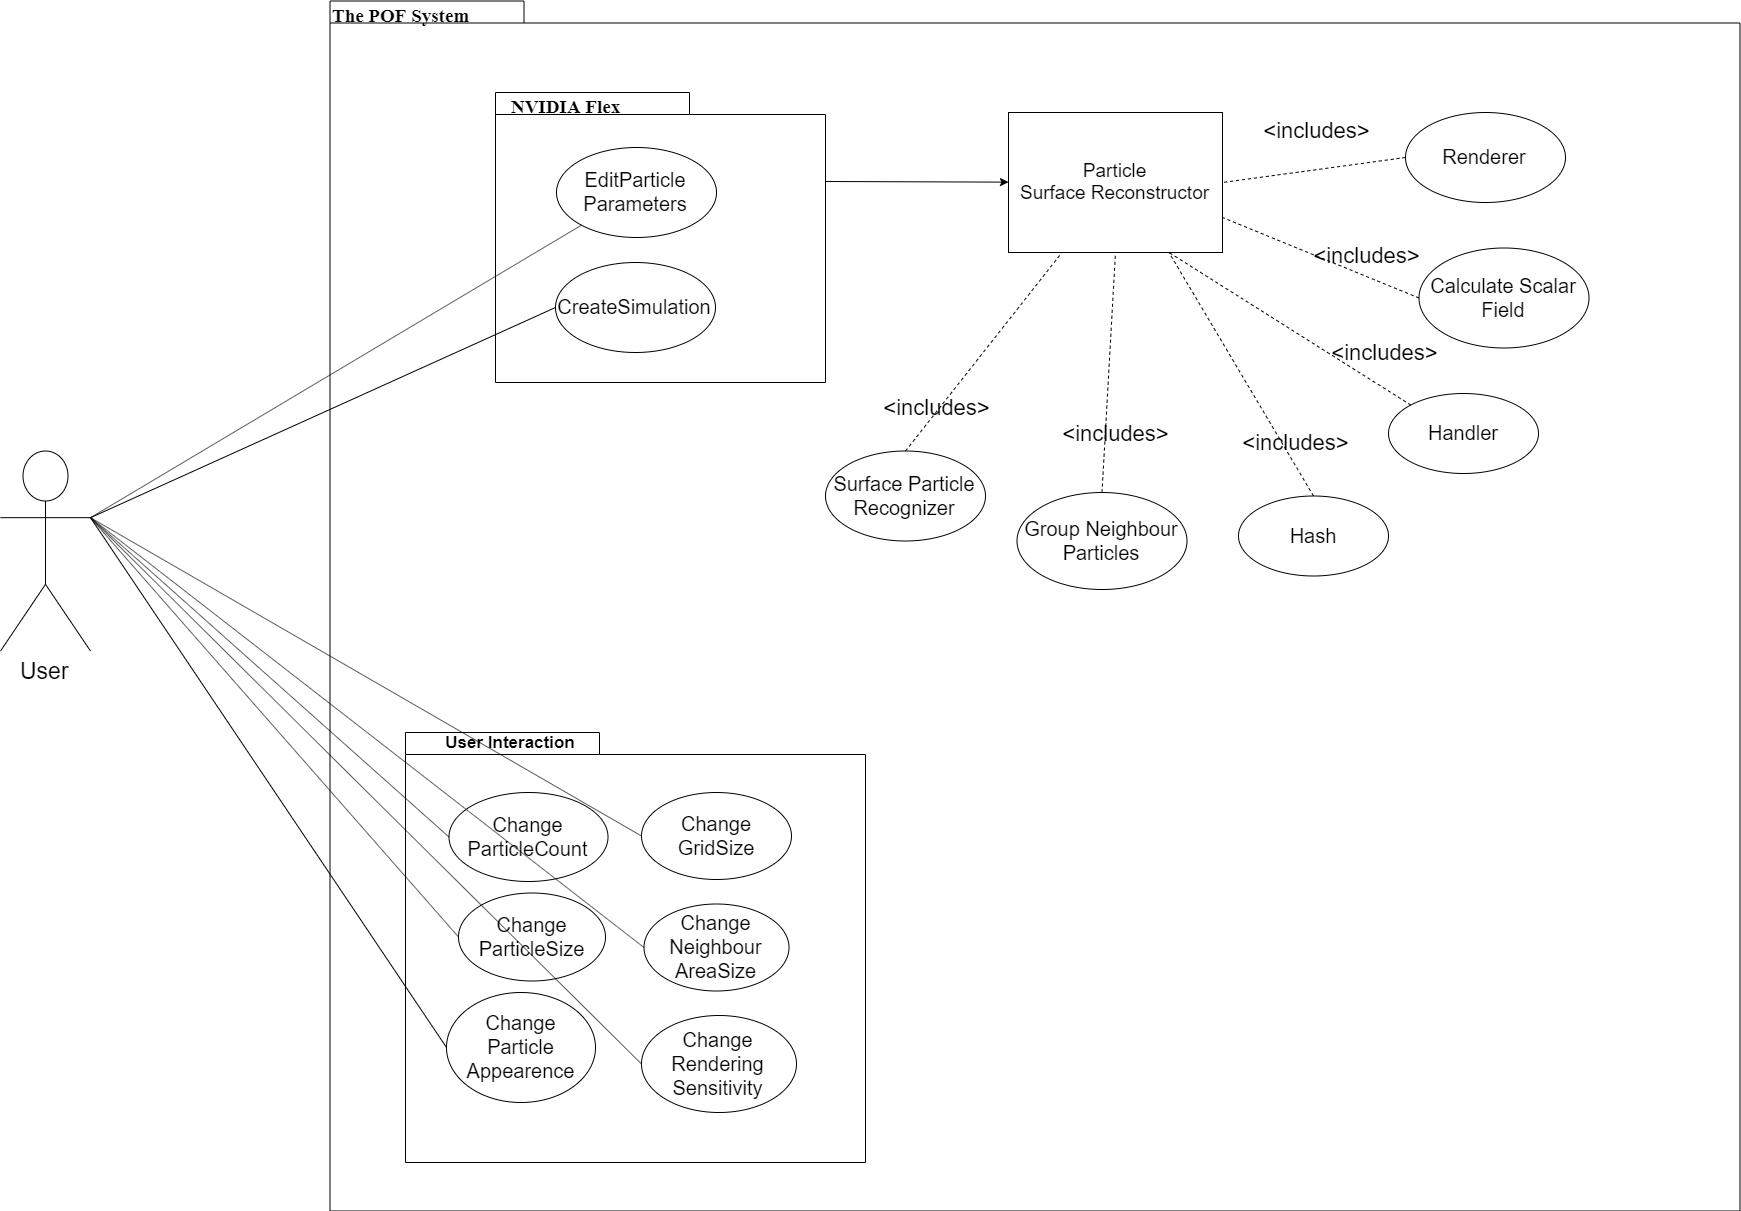

The diagram above was exported from draw.io. Its source (the exported page's mxGraphModel, read from the mxfile embedded in the PNG):
<mxGraphModel dx="3671" dy="2595" grid="1" gridSize="10" guides="1" tooltips="1" connect="1" arrows="1" fold="1" page="1" pageScale="1" pageWidth="827" pageHeight="1169" background="#ffffff" math="0" shadow="0">
  <root>
    <mxCell id="0" />
    <mxCell id="1" parent="0" />
    <mxCell id="6e0c8c40b5770093-72" value="" style="shape=folder;fontStyle=1;spacingTop=10;tabWidth=194;tabHeight=22;tabPosition=left;html=1;rounded=0;shadow=0;comic=0;labelBackgroundColor=none;strokeWidth=1;fillColor=none;fontFamily=Verdana;fontSize=10;align=center;" parent="1" vertex="1">
      <mxGeometry x="284.5" y="-21.5" width="1410" height="1210" as="geometry" />
    </mxCell>
    <mxCell id="6e0c8c40b5770093-73" value="&lt;b style=&quot;font-size: 19px;&quot;&gt;&lt;font face=&quot;Times New Roman&quot; style=&quot;font-size: 19px;&quot;&gt;The POF System&lt;/font&gt;&lt;/b&gt;" style="text;html=1;align=left;verticalAlign=top;spacingTop=-4;fontSize=19;fontFamily=Verdana" parent="1" vertex="1">
      <mxGeometry x="284.5" y="-21.5" width="151" height="20" as="geometry" />
    </mxCell>
    <mxCell id="jgMHjjnBwFT09NWy8fpY-1" value="User&lt;br style=&quot;font-size: 23px;&quot;&gt;" style="shape=umlActor;verticalLabelPosition=bottom;labelBackgroundColor=#ffffff;verticalAlign=top;html=1;outlineConnect=0;fontSize=23;fontStyle=0" parent="1" vertex="1">
      <mxGeometry x="-45" y="428.5" width="90" height="200" as="geometry" />
    </mxCell>
    <mxCell id="jgMHjjnBwFT09NWy8fpY-7" value="" style="endArrow=classic;html=1;exitX=0;exitY=0;exitDx=330;exitDy=89;exitPerimeter=0;" parent="1" target="jgMHjjnBwFT09NWy8fpY-8" edge="1" source="CQ76df6gk2gC8w-_Gech-11">
      <mxGeometry width="50" height="50" relative="1" as="geometry">
        <mxPoint x="596" y="222" as="sourcePoint" />
        <mxPoint x="860" y="580" as="targetPoint" />
      </mxGeometry>
    </mxCell>
    <mxCell id="jgMHjjnBwFT09NWy8fpY-8" value="&lt;font style=&quot;font-size: 19px&quot;&gt;Particle&lt;br&gt;Surface Reconstructor&lt;/font&gt;" style="html=1;" parent="1" vertex="1">
      <mxGeometry x="963" y="90" width="214" height="140" as="geometry" />
    </mxCell>
    <mxCell id="jgMHjjnBwFT09NWy8fpY-11" value="&lt;font style=&quot;font-size: 20px&quot;&gt;Calculate Scalar Field&lt;/font&gt;" style="ellipse;whiteSpace=wrap;html=1;" parent="1" vertex="1">
      <mxGeometry x="1373.5" y="225.5" width="170" height="100" as="geometry" />
    </mxCell>
    <mxCell id="jgMHjjnBwFT09NWy8fpY-12" value="&lt;font style=&quot;font-size: 20px&quot;&gt;Handler&lt;/font&gt;" style="ellipse;whiteSpace=wrap;html=1;" parent="1" vertex="1">
      <mxGeometry x="1343" y="371" width="150" height="80" as="geometry" />
    </mxCell>
    <mxCell id="jgMHjjnBwFT09NWy8fpY-13" value="&lt;font style=&quot;font-size: 20px&quot;&gt;Surface Particle Recognizer&lt;/font&gt;" style="ellipse;whiteSpace=wrap;html=1;" parent="1" vertex="1">
      <mxGeometry x="780" y="428.5" width="160" height="90" as="geometry" />
    </mxCell>
    <mxCell id="jgMHjjnBwFT09NWy8fpY-14" value="&lt;span style=&quot;font-size: 20px&quot;&gt;Renderer&lt;/span&gt;" style="ellipse;whiteSpace=wrap;html=1;" parent="1" vertex="1">
      <mxGeometry x="1360" y="90" width="160" height="90" as="geometry" />
    </mxCell>
    <mxCell id="jgMHjjnBwFT09NWy8fpY-19" value="&lt;font style=&quot;font-size: 20px&quot;&gt;Group Neighbour Particles&lt;/font&gt;" style="ellipse;whiteSpace=wrap;html=1;" parent="1" vertex="1">
      <mxGeometry x="971.5" y="470" width="170" height="97" as="geometry" />
    </mxCell>
    <mxCell id="CQ76df6gk2gC8w-_Gech-1" value="" style="shape=folder;fontStyle=1;spacingTop=10;tabWidth=194;tabHeight=22;tabPosition=left;html=1;rounded=0;shadow=0;comic=0;labelBackgroundColor=none;strokeWidth=1;fillColor=none;fontFamily=Verdana;fontSize=10;align=center;" vertex="1" parent="1">
      <mxGeometry x="360" y="710" width="460" height="430" as="geometry" />
    </mxCell>
    <mxCell id="CQ76df6gk2gC8w-_Gech-3" value="&lt;b style=&quot;font-size: 17px;&quot;&gt;User Interaction&lt;/b&gt;" style="text;html=1;strokeColor=none;fillColor=none;align=center;verticalAlign=middle;whiteSpace=wrap;rounded=0;fontSize=17;" vertex="1" parent="1">
      <mxGeometry x="380" y="710" width="170" height="20" as="geometry" />
    </mxCell>
    <mxCell id="CQ76df6gk2gC8w-_Gech-4" value="&lt;font style=&quot;font-size: 20px&quot;&gt;Change&lt;br&gt;ParticleCount&lt;/font&gt;" style="ellipse;whiteSpace=wrap;html=1;" vertex="1" parent="1">
      <mxGeometry x="403.5" y="770" width="159" height="89" as="geometry" />
    </mxCell>
    <mxCell id="CQ76df6gk2gC8w-_Gech-5" value="&lt;font style=&quot;font-size: 20px&quot;&gt;Change&lt;br&gt;ParticleSize&lt;/font&gt;" style="ellipse;whiteSpace=wrap;html=1;" vertex="1" parent="1">
      <mxGeometry x="413" y="870.5" width="147" height="88" as="geometry" />
    </mxCell>
    <mxCell id="CQ76df6gk2gC8w-_Gech-6" value="&lt;font style=&quot;font-size: 20px&quot;&gt;Change&lt;br&gt;Particle&lt;br&gt;Appearence&lt;/font&gt;" style="ellipse;whiteSpace=wrap;html=1;" vertex="1" parent="1">
      <mxGeometry x="401" y="970" width="149" height="110" as="geometry" />
    </mxCell>
    <mxCell id="CQ76df6gk2gC8w-_Gech-7" value="&lt;font style=&quot;font-size: 20px&quot;&gt;Change&lt;br&gt;GridSize&lt;br&gt;&lt;/font&gt;" style="ellipse;whiteSpace=wrap;html=1;" vertex="1" parent="1">
      <mxGeometry x="596" y="770" width="150" height="87" as="geometry" />
    </mxCell>
    <mxCell id="CQ76df6gk2gC8w-_Gech-8" value="&lt;font style=&quot;font-size: 20px&quot;&gt;Change&lt;br&gt;Neighbour&lt;br&gt;AreaSize&lt;br&gt;&lt;/font&gt;" style="ellipse;whiteSpace=wrap;html=1;" vertex="1" parent="1">
      <mxGeometry x="598.5" y="881.5" width="145" height="87" as="geometry" />
    </mxCell>
    <mxCell id="CQ76df6gk2gC8w-_Gech-9" value="&lt;font style=&quot;font-size: 20px&quot;&gt;Change&lt;br&gt;Rendering&lt;br&gt;Sensitivity&lt;br&gt;&lt;/font&gt;" style="ellipse;whiteSpace=wrap;html=1;" vertex="1" parent="1">
      <mxGeometry x="596" y="993" width="155" height="97" as="geometry" />
    </mxCell>
    <mxCell id="CQ76df6gk2gC8w-_Gech-11" value="" style="shape=folder;fontStyle=1;spacingTop=10;tabWidth=194;tabHeight=22;tabPosition=left;html=1;rounded=0;shadow=0;comic=0;labelBackgroundColor=none;strokeWidth=1;fillColor=none;fontFamily=Verdana;fontSize=10;align=center;" vertex="1" parent="1">
      <mxGeometry x="450" y="70" width="330" height="290" as="geometry" />
    </mxCell>
    <mxCell id="CQ76df6gk2gC8w-_Gech-12" value="&lt;font style=&quot;font-size: 20px&quot;&gt;CreateSimulation&lt;/font&gt;" style="ellipse;whiteSpace=wrap;html=1;" vertex="1" parent="1">
      <mxGeometry x="510" y="240" width="160" height="90" as="geometry" />
    </mxCell>
    <mxCell id="CQ76df6gk2gC8w-_Gech-13" value="&lt;font style=&quot;font-size: 20px&quot;&gt;EditParticle&lt;br&gt;Parameters&lt;/font&gt;" style="ellipse;whiteSpace=wrap;html=1;" vertex="1" parent="1">
      <mxGeometry x="511" y="125" width="160" height="90" as="geometry" />
    </mxCell>
    <mxCell id="CQ76df6gk2gC8w-_Gech-14" value="&lt;b style=&quot;font-size: 19px&quot;&gt;&lt;font face=&quot;Times New Roman&quot; style=&quot;font-size: 19px&quot;&gt;NVIDIA Flex&lt;/font&gt;&lt;/b&gt;" style="text;html=1;align=left;verticalAlign=top;spacingTop=-4;fontSize=19;fontFamily=Verdana" vertex="1" parent="1">
      <mxGeometry x="464" y="70" width="151" height="20" as="geometry" />
    </mxCell>
    <mxCell id="CQ76df6gk2gC8w-_Gech-16" value="" style="endArrow=none;html=1;fontSize=19;entryX=0;entryY=0.5;entryDx=0;entryDy=0;exitX=1;exitY=0.3333333333333333;exitDx=0;exitDy=0;exitPerimeter=0;" edge="1" parent="1" source="jgMHjjnBwFT09NWy8fpY-1" target="CQ76df6gk2gC8w-_Gech-4">
      <mxGeometry width="50" height="50" relative="1" as="geometry">
        <mxPoint x="50" y="780" as="sourcePoint" />
        <mxPoint x="100" y="730" as="targetPoint" />
      </mxGeometry>
    </mxCell>
    <mxCell id="CQ76df6gk2gC8w-_Gech-17" value="" style="endArrow=none;html=1;fontSize=19;entryX=0;entryY=0.5;entryDx=0;entryDy=0;exitX=1;exitY=0.3333333333333333;exitDx=0;exitDy=0;exitPerimeter=0;" edge="1" parent="1" source="jgMHjjnBwFT09NWy8fpY-1" target="CQ76df6gk2gC8w-_Gech-5">
      <mxGeometry width="50" height="50" relative="1" as="geometry">
        <mxPoint x="-133.5" y="685.166666666667" as="sourcePoint" />
        <mxPoint x="223.50000000000546" y="1020" as="targetPoint" />
      </mxGeometry>
    </mxCell>
    <mxCell id="CQ76df6gk2gC8w-_Gech-18" value="" style="endArrow=none;html=1;fontSize=19;entryX=0;entryY=0.5;entryDx=0;entryDy=0;exitX=1;exitY=0.3333333333333333;exitDx=0;exitDy=0;exitPerimeter=0;" edge="1" parent="1" source="jgMHjjnBwFT09NWy8fpY-1" target="CQ76df6gk2gC8w-_Gech-6">
      <mxGeometry width="50" height="50" relative="1" as="geometry">
        <mxPoint x="-150" y="715.666666666667" as="sourcePoint" />
        <mxPoint x="207.00000000000546" y="1050.5" as="targetPoint" />
      </mxGeometry>
    </mxCell>
    <mxCell id="CQ76df6gk2gC8w-_Gech-19" value="" style="endArrow=none;html=1;fontSize=19;entryX=0;entryY=0.5;entryDx=0;entryDy=0;exitX=1;exitY=0.3333333333333333;exitDx=0;exitDy=0;exitPerimeter=0;" edge="1" parent="1" source="jgMHjjnBwFT09NWy8fpY-1" target="CQ76df6gk2gC8w-_Gech-7">
      <mxGeometry width="50" height="50" relative="1" as="geometry">
        <mxPoint x="-270" y="685.166666666667" as="sourcePoint" />
        <mxPoint x="87.00000000000546" y="1020" as="targetPoint" />
      </mxGeometry>
    </mxCell>
    <mxCell id="CQ76df6gk2gC8w-_Gech-20" value="" style="endArrow=none;html=1;fontSize=19;entryX=0;entryY=0.5;entryDx=0;entryDy=0;exitX=1;exitY=0.3333333333333333;exitDx=0;exitDy=0;exitPerimeter=0;" edge="1" parent="1" source="jgMHjjnBwFT09NWy8fpY-1" target="CQ76df6gk2gC8w-_Gech-8">
      <mxGeometry width="50" height="50" relative="1" as="geometry">
        <mxPoint x="-312" y="725.666666666667" as="sourcePoint" />
        <mxPoint x="45.00000000000546" y="1060.5" as="targetPoint" />
      </mxGeometry>
    </mxCell>
    <mxCell id="CQ76df6gk2gC8w-_Gech-21" value="" style="endArrow=none;html=1;fontSize=19;entryX=0;entryY=0.5;entryDx=0;entryDy=0;exitX=1;exitY=0.3333333333333333;exitDx=0;exitDy=0;exitPerimeter=0;" edge="1" parent="1" source="jgMHjjnBwFT09NWy8fpY-1" target="CQ76df6gk2gC8w-_Gech-9">
      <mxGeometry width="50" height="50" relative="1" as="geometry">
        <mxPoint x="-230" y="685.166666666667" as="sourcePoint" />
        <mxPoint x="127.00000000000546" y="1020" as="targetPoint" />
      </mxGeometry>
    </mxCell>
    <mxCell id="CQ76df6gk2gC8w-_Gech-22" value="" style="endArrow=none;html=1;fontSize=19;entryX=0;entryY=0.5;entryDx=0;entryDy=0;exitX=1;exitY=0.3333333333333333;exitDx=0;exitDy=0;exitPerimeter=0;" edge="1" parent="1" source="jgMHjjnBwFT09NWy8fpY-1" target="CQ76df6gk2gC8w-_Gech-12">
      <mxGeometry width="50" height="50" relative="1" as="geometry">
        <mxPoint x="-64.5" y="220.66666666666652" as="sourcePoint" />
        <mxPoint x="486.5" y="539" as="targetPoint" />
      </mxGeometry>
    </mxCell>
    <mxCell id="CQ76df6gk2gC8w-_Gech-23" value="" style="endArrow=none;html=1;fontSize=19;exitX=1;exitY=0.3333333333333333;exitDx=0;exitDy=0;exitPerimeter=0;" edge="1" parent="1" source="jgMHjjnBwFT09NWy8fpY-1" target="CQ76df6gk2gC8w-_Gech-13">
      <mxGeometry width="50" height="50" relative="1" as="geometry">
        <mxPoint x="-171" y="205.16666666666652" as="sourcePoint" />
        <mxPoint x="380" y="523.5" as="targetPoint" />
      </mxGeometry>
    </mxCell>
    <mxCell id="CQ76df6gk2gC8w-_Gech-24" value="&lt;font style=&quot;font-size: 22px&quot;&gt;&amp;lt;includes&amp;gt;&lt;/font&gt;" style="text;html=1;strokeColor=none;fillColor=none;align=center;verticalAlign=middle;whiteSpace=wrap;rounded=0;fontSize=19;" vertex="1" parent="1">
      <mxGeometry x="820" y="367.5" width="143" height="35" as="geometry" />
    </mxCell>
    <mxCell id="CQ76df6gk2gC8w-_Gech-25" value="" style="endArrow=none;dashed=1;html=1;fontSize=19;entryX=0.25;entryY=1;entryDx=0;entryDy=0;exitX=0.5;exitY=0;exitDx=0;exitDy=0;" edge="1" parent="1" source="jgMHjjnBwFT09NWy8fpY-13" target="jgMHjjnBwFT09NWy8fpY-8">
      <mxGeometry width="50" height="50" relative="1" as="geometry">
        <mxPoint x="950" y="340" as="sourcePoint" />
        <mxPoint x="1000" y="290" as="targetPoint" />
      </mxGeometry>
    </mxCell>
    <mxCell id="CQ76df6gk2gC8w-_Gech-26" value="" style="endArrow=none;dashed=1;html=1;fontSize=19;entryX=0.5;entryY=1;entryDx=0;entryDy=0;exitX=0.5;exitY=0;exitDx=0;exitDy=0;" edge="1" parent="1" source="jgMHjjnBwFT09NWy8fpY-19" target="jgMHjjnBwFT09NWy8fpY-8">
      <mxGeometry width="50" height="50" relative="1" as="geometry">
        <mxPoint x="1070" y="510" as="sourcePoint" />
        <mxPoint x="1146.5" y="275" as="targetPoint" />
      </mxGeometry>
    </mxCell>
    <mxCell id="CQ76df6gk2gC8w-_Gech-27" value="&lt;font style=&quot;font-size: 22px&quot;&gt;&amp;lt;includes&amp;gt;&lt;/font&gt;" style="text;html=1;strokeColor=none;fillColor=none;align=center;verticalAlign=middle;whiteSpace=wrap;rounded=0;fontSize=19;" vertex="1" parent="1">
      <mxGeometry x="998.5" y="393.5" width="143" height="35" as="geometry" />
    </mxCell>
    <mxCell id="CQ76df6gk2gC8w-_Gech-28" value="&lt;font style=&quot;font-size: 22px&quot;&gt;&amp;lt;includes&amp;gt;&lt;/font&gt;" style="text;html=1;strokeColor=none;fillColor=none;align=center;verticalAlign=middle;whiteSpace=wrap;rounded=0;fontSize=19;" vertex="1" parent="1">
      <mxGeometry x="1268" y="312.5" width="143" height="35" as="geometry" />
    </mxCell>
    <mxCell id="CQ76df6gk2gC8w-_Gech-29" value="&lt;font style=&quot;font-size: 22px&quot;&gt;&amp;lt;includes&amp;gt;&lt;/font&gt;" style="text;html=1;strokeColor=none;fillColor=none;align=center;verticalAlign=middle;whiteSpace=wrap;rounded=0;fontSize=19;" vertex="1" parent="1">
      <mxGeometry x="1250" y="215" width="143" height="35" as="geometry" />
    </mxCell>
    <mxCell id="CQ76df6gk2gC8w-_Gech-30" value="&lt;font style=&quot;font-size: 22px&quot;&gt;&amp;lt;includes&amp;gt;&lt;/font&gt;" style="text;html=1;strokeColor=none;fillColor=none;align=center;verticalAlign=middle;whiteSpace=wrap;rounded=0;fontSize=19;" vertex="1" parent="1">
      <mxGeometry x="1200" y="90" width="143" height="35" as="geometry" />
    </mxCell>
    <mxCell id="CQ76df6gk2gC8w-_Gech-31" value="" style="endArrow=none;dashed=1;html=1;fontSize=19;entryX=0.75;entryY=1;entryDx=0;entryDy=0;exitX=0;exitY=0;exitDx=0;exitDy=0;" edge="1" parent="1" source="jgMHjjnBwFT09NWy8fpY-12" target="jgMHjjnBwFT09NWy8fpY-8">
      <mxGeometry width="50" height="50" relative="1" as="geometry">
        <mxPoint x="1310" y="377.5" as="sourcePoint" />
        <mxPoint x="1230" y="142.5" as="targetPoint" />
      </mxGeometry>
    </mxCell>
    <mxCell id="CQ76df6gk2gC8w-_Gech-32" value="" style="endArrow=none;dashed=1;html=1;fontSize=19;entryX=1;entryY=0.75;entryDx=0;entryDy=0;exitX=0;exitY=0.5;exitDx=0;exitDy=0;" edge="1" parent="1" source="jgMHjjnBwFT09NWy8fpY-11" target="jgMHjjnBwFT09NWy8fpY-8">
      <mxGeometry width="50" height="50" relative="1" as="geometry">
        <mxPoint x="1325" y="295" as="sourcePoint" />
        <mxPoint x="1245" y="60" as="targetPoint" />
      </mxGeometry>
    </mxCell>
    <mxCell id="CQ76df6gk2gC8w-_Gech-33" value="" style="endArrow=none;dashed=1;html=1;fontSize=19;entryX=1;entryY=0.5;entryDx=0;entryDy=0;exitX=0;exitY=0.5;exitDx=0;exitDy=0;" edge="1" parent="1" source="jgMHjjnBwFT09NWy8fpY-14" target="jgMHjjnBwFT09NWy8fpY-8">
      <mxGeometry width="50" height="50" relative="1" as="geometry">
        <mxPoint x="1319" y="265" as="sourcePoint" />
        <mxPoint x="1239" y="30" as="targetPoint" />
      </mxGeometry>
    </mxCell>
    <mxCell id="CQ76df6gk2gC8w-_Gech-34" value="&lt;font style=&quot;font-size: 20px&quot;&gt;Hash&lt;/font&gt;" style="ellipse;whiteSpace=wrap;html=1;" vertex="1" parent="1">
      <mxGeometry x="1193" y="473.5" width="150" height="80" as="geometry" />
    </mxCell>
    <mxCell id="CQ76df6gk2gC8w-_Gech-35" value="" style="endArrow=none;dashed=1;html=1;fontSize=19;entryX=0.75;entryY=1;entryDx=0;entryDy=0;exitX=0.5;exitY=0;exitDx=0;exitDy=0;" edge="1" parent="1" source="CQ76df6gk2gC8w-_Gech-34" target="jgMHjjnBwFT09NWy8fpY-8">
      <mxGeometry width="50" height="50" relative="1" as="geometry">
        <mxPoint x="1176" y="543.5" as="sourcePoint" />
        <mxPoint x="1176" y="290" as="targetPoint" />
      </mxGeometry>
    </mxCell>
    <mxCell id="CQ76df6gk2gC8w-_Gech-36" value="&lt;font style=&quot;font-size: 22px&quot;&gt;&amp;lt;includes&amp;gt;&lt;/font&gt;" style="text;html=1;strokeColor=none;fillColor=none;align=center;verticalAlign=middle;whiteSpace=wrap;rounded=0;fontSize=19;" vertex="1" parent="1">
      <mxGeometry x="1178.5" y="402.5" width="143" height="35" as="geometry" />
    </mxCell>
  </root>
</mxGraphModel>